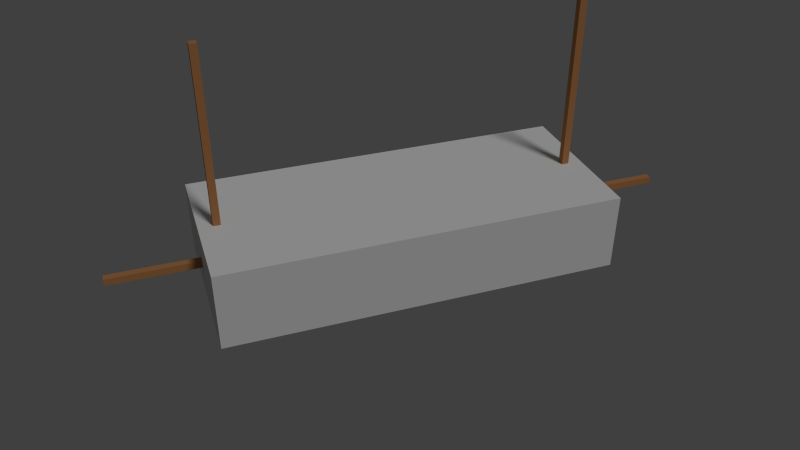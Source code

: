 # Source: 140801_eraser.blend  (saved by Blender 2.70.0; exported with 4.5.12 LTS)
import bpy
from mathutils import Matrix  # noqa: F401  (used for matrix-valued properties, if any)

bpy.ops.wm.read_factory_settings(use_empty=True)
scene = bpy.context.scene
scene.name = 'Scene'

# ---- collections
col_collection_1 = bpy.data.collections.new('Collection 1'); scene.collection.children.link(col_collection_1)
col_collection_2 = bpy.data.collections.new('Collection 2'); scene.collection.children.link(col_collection_2)
col_collection_3 = bpy.data.collections.new('Collection 3'); scene.collection.children.link(col_collection_3)
col_collection_20 = bpy.data.collections.new('Collection 20'); scene.collection.children.link(col_collection_20)

# ---- materials (node trees are filled in below, after node groups)
mat_material = bpy.data.materials.new('Material')
mat_material.alpha_threshold = 0.0
mat_material.use_transparent_shadow = False
mat_material.roughness = 0.5
mat_material.line_color = (0.0, 0.0, 0.0, 1.0)
mat_001 = bpy.data.materials.new('マテリアル.001')
mat_001.alpha_threshold = 0.0
mat_001.use_transparent_shadow = False
mat_001.diffuse_color = (0.477, 0.2148, 0.08468, 1.0)
mat_001.specular_color = (0.8, 0.448, 0.217)
mat_001.roughness = 0.5
mat_001.specular_intensity = 0.7
mat_001.line_color = (0.0, 0.0, 0.0, 1.0)
mat_x = bpy.data.materials.new('マテリアル')
mat_x.alpha_threshold = 0.0
mat_x.use_transparent_shadow = False
mat_x.diffuse_color = (0.477, 0.2148, 0.08468, 1.0)
mat_x.specular_color = (0.8, 0.448, 0.217)
mat_x.roughness = 0.5
mat_x.specular_intensity = 0.7
mat_x.line_color = (0.0, 0.0, 0.0, 1.0)
mat_003 = bpy.data.materials.new('マテリアル.003')
mat_003.alpha_threshold = 0.0
mat_003.use_transparent_shadow = False
mat_003.diffuse_color = (0.477, 0.2148, 0.08468, 1.0)
mat_003.specular_color = (0.8, 0.448, 0.217)
mat_003.roughness = 0.5
mat_003.specular_intensity = 0.7
mat_003.line_color = (0.0, 0.0, 0.0, 1.0)

# ---- material node trees

# ---- world
world_world = bpy.data.worlds.new('World'); scene.world = world_world
world_world.color = (0.05088, 0.05088, 0.05088)
world_world.use_sun_shadow = False
world_world.sun_shadow_jitter_overblur = 0.0
world_world.cycles.sampling_method = 'MANUAL'
world_world.cycles.sample_map_resolution = 256

# ---- cameras
cam_camera = bpy.data.cameras.new('Camera')
cam_camera.clip_end = 100.0
cam_camera.lens = 35.0
cam_camera.sensor_width = 32.0
cam_camera.sensor_height = 18.0
cam_camera.ortho_scale = 7.314
cam_camera.dof.focus_distance = 0.0
cam_camera.dof.aperture_fstop = 128.0

# ---- lights
light_lamp = bpy.data.lights.new('Lamp', 'SUN')
light_lamp.transmission_factor = 0.0
light_lamp.cutoff_distance = 30.0
light_lamp.angle = 0.1993
light_lamp.energy = 1.0
light_lamp.shadow_buffer_clip_start = 1.001
light_lamp.shadow_soft_size = 0.1
light_lamp.shadow_cascade_max_distance = 1000.0
light_lamp.cycles.use_multiple_importance_sampling = False

# ---- meshes
me_cube = bpy.data.meshes.new('Cube')
me_cube.from_pydata([(1.15, 2.75, -0.55), (1.15, -2.75, -0.55), (-1.15, -2.75, -0.55), (-1.15, 2.75, -0.55), (1.15, 2.75, 0.55), (1.15, -2.75, 0.55), (-1.15, -2.75, 0.55), (-1.15, 2.75, 0.55)], [], [(0, 1, 2, 3), (4, 7, 6, 5), (0, 4, 5, 1), (1, 5, 6, 2), (2, 6, 7, 3), (4, 0, 3, 7)])
_uv = me_cube.uv_layers.new(name='UVマップ')
_uv.uv.foreach_set('vector', [0.5, 0.75, 0.25, 0.75, 0.25, 0.5, 0.5, 0.5, 0.5, 8.672e-05, 0.5, 0.25, 0.25, 0.25, 0.25, 8.659e-05, 0.5, 0.75, 0.5, 0.9999, 0.25, 0.9999, 0.25, 0.75, 8.659e-05, 0.5, 8.659e-05, 0.25, 0.25, 0.25, 0.25, 0.5, 0.25, 0.5, 0.25, 0.25, 0.5, 0.25, 0.5, 0.5, 0.75, 0.25, 0.75, 0.5, 0.5, 0.5, 0.5, 0.25])
me_cube.materials.append(mat_material)
me_cube.use_remesh_preserve_volume = False
me_cube.use_remesh_preserve_attributes = False
me_cube.use_mirror_vertex_groups = False
me_cube.update()
me_001 = bpy.data.meshes.new('立方体.001')
me_001.from_pydata([(-0.05, -4.0, -0.05), (-0.05, 4.0, -0.05), (0.05, 4.0, -0.05), (0.05, -4.0, -0.05), (-0.05, -4.0, 0.05), (-0.05, 4.0, 0.05), (0.05, 4.0, 0.05), (0.05, -4.0, 0.05)], [], [(4, 5, 1, 0), (5, 6, 2, 1), (6, 7, 3, 2), (7, 4, 0, 3), (0, 1, 2, 3), (7, 6, 5, 4)])
me_001.materials.append(mat_001)
me_001.use_remesh_preserve_volume = False
me_001.use_remesh_preserve_attributes = False
me_001.use_mirror_vertex_groups = False
me_001.update()
me_x = bpy.data.meshes.new('立方体')
me_x.from_pydata([(-0.05, -1.5, -0.05), (-0.05, 1.5, -0.05), (0.05, 1.5, -0.05), (0.05, -1.5, -0.05), (-0.05, -1.5, 0.05), (-0.05, 1.5, 0.05), (0.05, 1.5, 0.05), (0.05, -1.5, 0.05)], [], [(4, 5, 1, 0), (5, 6, 2, 1), (6, 7, 3, 2), (7, 4, 0, 3), (0, 1, 2, 3), (7, 6, 5, 4)])
me_x.materials.append(mat_x)
me_x.use_remesh_preserve_volume = False
me_x.use_remesh_preserve_attributes = False
me_x.use_mirror_vertex_groups = False
me_x.update()
me_003 = bpy.data.meshes.new('立方体.003')
me_003.from_pydata([(-0.05, -1.5, -0.05), (-0.05, 1.5, -0.05), (0.05, 1.5, -0.05), (0.05, -1.5, -0.05), (-0.05, -1.5, 0.05), (-0.05, 1.5, 0.05), (0.05, 1.5, 0.05), (0.05, -1.5, 0.05)], [], [(4, 5, 1, 0), (5, 6, 2, 1), (6, 7, 3, 2), (7, 4, 0, 3), (0, 1, 2, 3), (7, 6, 5, 4)])
me_003.materials.append(mat_003)
me_003.use_remesh_preserve_volume = False
me_003.use_remesh_preserve_attributes = False
me_003.use_mirror_vertex_groups = False
me_003.update()
me_cube_001 = bpy.data.meshes.new('Cube.001')
me_cube_001.from_pydata([(-1.0, -1.0, -1.0), (-1.0, 1.0, -1.0), (1.0, 1.0, -1.0), (1.0, -1.0, -1.0), (-1.0, -1.0, 1.0), (-1.0, 1.0, 1.0), (1.0, 1.0, 1.0), (1.0, -1.0, 1.0)], [], [(4, 5, 1, 0), (5, 6, 2, 1), (6, 7, 3, 2), (7, 4, 0, 3), (0, 1, 2, 3), (7, 6, 5, 4)])
me_cube_001.use_remesh_preserve_volume = False
me_cube_001.use_remesh_preserve_attributes = False
me_cube_001.use_mirror_vertex_groups = False
me_cube_001.update()
me_cube_002 = bpy.data.meshes.new('Cube.002')
me_cube_002.from_pydata([(-1.0, -1.0, -1.0), (-1.0, 1.0, -1.0), (1.0, 1.0, -1.0), (1.0, -1.0, -1.0), (-1.0, -1.0, 1.0), (-1.0, 1.0, 1.0), (1.0, 1.0, 1.0), (1.0, -1.0, 1.0)], [], [(4, 5, 1, 0), (5, 6, 2, 1), (6, 7, 3, 2), (7, 4, 0, 3), (0, 1, 2, 3), (7, 6, 5, 4)])
me_cube_002.use_remesh_preserve_volume = False
me_cube_002.use_remesh_preserve_attributes = False
me_cube_002.use_mirror_vertex_groups = False
me_cube_002.update()

# ---- objects
ob_cube = bpy.data.objects.new('Cube', me_cube)
ob_001 = bpy.data.objects.new('立方体.001', me_001)
ob_x = bpy.data.objects.new('立方体', me_x)
ob_002 = bpy.data.objects.new('立方体.002', me_003)
ob_minus = bpy.data.objects.new('minus', me_cube_001)
ob_empty = bpy.data.objects.new('Empty', None)
ob_camera = bpy.data.objects.new('Camera', cam_camera)
ob_lamp = bpy.data.objects.new('Lamp', light_lamp)
ob_plus = bpy.data.objects.new('plus', me_cube_002)

# ---- transforms, parenting, visibility, modifiers, constraints
ob_cube.location = (0.0, 0.0, 0.0)
ob_cube.lock_rotations_4d = False
ob_cube.empty_display_type = 'ARROWS'
ob_cube.lineart.crease_threshold = 0.0
ob_001.location = (0.0, 0.0, 0.0)
ob_001.lineart.crease_threshold = 0.0
ob_x.location = (0.0, -2.5, 1.5)
ob_x.rotation_euler = (-1.571, 0.0, 0.0)
ob_x.lineart.crease_threshold = 0.0
ob_002.location = (0.0, 2.5, 1.5)
ob_002.rotation_euler = (-1.571, 0.0, 0.0)
ob_002.lineart.crease_threshold = 0.0
ob_minus.location = (-0.002746, -3.949, 0.001516)
ob_minus.scale = (0.04053, 0.04053, 0.04053)
ob_minus.lineart.crease_threshold = 0.0
ob_empty.location = (0.0, 0.0, 0.0)
ob_empty.empty_image_offset = (0.0, 0.0)
ob_empty.lineart.crease_threshold = 0.0
ob_camera.location = (9.724, -3.375, 6.639)
ob_camera.rotation_euler = (1.555, -0.05877, 6.856)
ob_camera.lock_rotations_4d = False
ob_camera.empty_display_type = 'ARROWS'
ob_camera.color = (0.0, 0.0, 0.0, 0.0)
ob_camera.display_type = 'WIRE'
ob_camera.lineart.crease_threshold = 0.0
_c = ob_camera.constraints.new('TRACK_TO'); _c.name = 'Track To'
_c.target = ob_empty
ob_lamp.location = (4.076, 1.005, 5.904)
ob_lamp.rotation_euler = (0.6503, 0.05522, 1.866)
ob_lamp.lock_rotations_4d = False
ob_lamp.empty_display_type = 'ARROWS'
ob_lamp.color = (0.0, 0.0, 0.0, 0.0)
ob_lamp.lineart.crease_threshold = 0.0
ob_plus.location = (-0.001381, 3.955, 0.001516)
ob_plus.scale = (0.04053, 0.04053, 0.04053)
ob_plus.lineart.crease_threshold = 0.0

# ---- collection membership
col_collection_1.objects.link(ob_cube)
col_collection_2.objects.link(ob_001)
col_collection_3.objects.link(ob_x)
col_collection_3.objects.link(ob_002)
col_collection_20.objects.link(ob_minus)
col_collection_20.objects.link(ob_empty)
col_collection_20.objects.link(ob_camera)
col_collection_20.objects.link(ob_lamp)
col_collection_20.objects.link(ob_plus)

# ---- scene / render settings (as saved in the file)
scene.camera = ob_camera
scene.frame_start = 1; scene.frame_end = 250; scene.frame_set(1)
scene.render.engine = 'BLENDER_EEVEE_NEXT'
scene.render.resolution_percentage = 50
scene.render.dither_intensity = 0.0
scene.cycles.use_denoising = False
scene.cycles.samples = 10
scene.cycles.sampling_pattern = 'TABULATED_SOBOL'
scene.cycles.light_sampling_threshold = 0.0
scene.cycles.use_adaptive_sampling = False
scene.cycles.use_light_tree = False
scene.cycles.blur_glossy = 0.0
scene.cycles.volume_bounces = 1
scene.cycles.pixel_filter_type = 'GAUSSIAN'
scene.cycles.sample_clamp_indirect = 0.0
scene.view_settings.view_transform = 'Standard'
bpy.context.view_layer.update()
